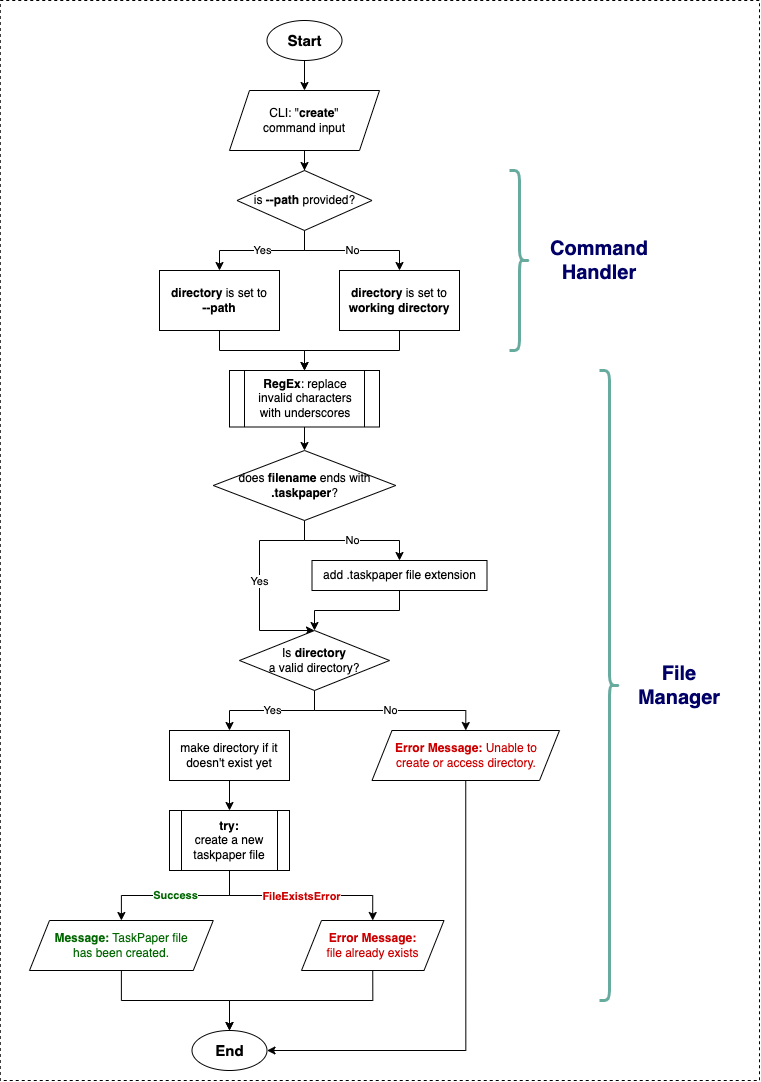

The diagram above was exported from draw.io. Its source (the exported page's mxGraphModel, read from the mxfile embedded in the PNG):
<mxGraphModel dx="1060" dy="588" grid="1" gridSize="10" guides="1" tooltips="1" connect="1" arrows="1" fold="1" page="1" pageScale="1" pageWidth="1169" pageHeight="827" background="none" math="0" shadow="0">
  <root>
    <mxCell id="0" />
    <mxCell id="1" parent="0" />
    <mxCell id="I2QCqKK9tGeElKEfepIY-110" value="" style="rounded=0;whiteSpace=wrap;html=1;dashed=1;" vertex="1" parent="1">
      <mxGeometry x="140.75" width="759.25" height="1080" as="geometry" />
    </mxCell>
    <mxCell id="I2QCqKK9tGeElKEfepIY-58" value="" style="edgeStyle=orthogonalEdgeStyle;rounded=0;orthogonalLoop=1;jettySize=auto;html=1;" edge="1" parent="1" source="I2QCqKK9tGeElKEfepIY-55" target="I2QCqKK9tGeElKEfepIY-57">
      <mxGeometry relative="1" as="geometry" />
    </mxCell>
    <mxCell id="I2QCqKK9tGeElKEfepIY-55" value="CLI: &quot;&lt;b&gt;create&lt;/b&gt;&quot;&lt;br&gt;command input" style="shape=parallelogram;perimeter=parallelogramPerimeter;whiteSpace=wrap;html=1;fixedSize=1;" vertex="1" parent="1">
      <mxGeometry x="370" y="90" width="150" height="60" as="geometry" />
    </mxCell>
    <mxCell id="I2QCqKK9tGeElKEfepIY-60" value="Yes" style="edgeStyle=orthogonalEdgeStyle;rounded=0;orthogonalLoop=1;jettySize=auto;html=1;" edge="1" parent="1" source="I2QCqKK9tGeElKEfepIY-57" target="I2QCqKK9tGeElKEfepIY-59">
      <mxGeometry relative="1" as="geometry" />
    </mxCell>
    <mxCell id="I2QCqKK9tGeElKEfepIY-63" value="No" style="edgeStyle=orthogonalEdgeStyle;rounded=0;orthogonalLoop=1;jettySize=auto;html=1;exitX=0.5;exitY=1;exitDx=0;exitDy=0;entryX=0.5;entryY=0;entryDx=0;entryDy=0;" edge="1" parent="1" source="I2QCqKK9tGeElKEfepIY-57" target="I2QCqKK9tGeElKEfepIY-62">
      <mxGeometry relative="1" as="geometry" />
    </mxCell>
    <mxCell id="I2QCqKK9tGeElKEfepIY-57" value="is &lt;b&gt;--path&lt;/b&gt; provided?" style="rhombus;whiteSpace=wrap;html=1;" vertex="1" parent="1">
      <mxGeometry x="377.5" y="170" width="135" height="60" as="geometry" />
    </mxCell>
    <mxCell id="I2QCqKK9tGeElKEfepIY-116" style="edgeStyle=orthogonalEdgeStyle;rounded=0;orthogonalLoop=1;jettySize=auto;html=1;entryX=0.5;entryY=0;entryDx=0;entryDy=0;" edge="1" parent="1" source="I2QCqKK9tGeElKEfepIY-59" target="I2QCqKK9tGeElKEfepIY-112">
      <mxGeometry relative="1" as="geometry" />
    </mxCell>
    <mxCell id="I2QCqKK9tGeElKEfepIY-59" value="&lt;b&gt;directory&lt;/b&gt; is set to&lt;br&gt;&lt;b&gt;--path&lt;/b&gt;" style="whiteSpace=wrap;html=1;" vertex="1" parent="1">
      <mxGeometry x="300" y="270" width="120" height="60" as="geometry" />
    </mxCell>
    <mxCell id="I2QCqKK9tGeElKEfepIY-117" style="edgeStyle=orthogonalEdgeStyle;rounded=0;orthogonalLoop=1;jettySize=auto;html=1;entryX=0.5;entryY=0;entryDx=0;entryDy=0;" edge="1" parent="1" source="I2QCqKK9tGeElKEfepIY-62" target="I2QCqKK9tGeElKEfepIY-112">
      <mxGeometry relative="1" as="geometry" />
    </mxCell>
    <mxCell id="I2QCqKK9tGeElKEfepIY-62" value="&lt;b&gt;directory&lt;/b&gt; is set to&lt;br&gt;&lt;b&gt;working directory&lt;/b&gt;" style="whiteSpace=wrap;html=1;" vertex="1" parent="1">
      <mxGeometry x="480" y="270" width="120" height="60" as="geometry" />
    </mxCell>
    <mxCell id="I2QCqKK9tGeElKEfepIY-72" value="No" style="edgeStyle=orthogonalEdgeStyle;rounded=0;orthogonalLoop=1;jettySize=auto;html=1;" edge="1" parent="1" source="I2QCqKK9tGeElKEfepIY-69" target="I2QCqKK9tGeElKEfepIY-71">
      <mxGeometry relative="1" as="geometry" />
    </mxCell>
    <mxCell id="I2QCqKK9tGeElKEfepIY-82" value="Yes" style="edgeStyle=orthogonalEdgeStyle;rounded=0;orthogonalLoop=1;jettySize=auto;html=1;exitX=0.5;exitY=1;exitDx=0;exitDy=0;entryX=0.5;entryY=0;entryDx=0;entryDy=0;" edge="1" parent="1" source="I2QCqKK9tGeElKEfepIY-69" target="I2QCqKK9tGeElKEfepIY-77">
      <mxGeometry relative="1" as="geometry">
        <Array as="points">
          <mxPoint x="445" y="540" />
          <mxPoint x="400" y="540" />
          <mxPoint x="400" y="630" />
        </Array>
      </mxGeometry>
    </mxCell>
    <mxCell id="I2QCqKK9tGeElKEfepIY-69" value="does &lt;b&gt;filename&lt;/b&gt; ends with &lt;b&gt;.taskpaper&lt;/b&gt;?" style="rhombus;whiteSpace=wrap;html=1;" vertex="1" parent="1">
      <mxGeometry x="353.75" y="450" width="182.5" height="70" as="geometry" />
    </mxCell>
    <mxCell id="I2QCqKK9tGeElKEfepIY-80" style="edgeStyle=orthogonalEdgeStyle;rounded=0;orthogonalLoop=1;jettySize=auto;html=1;exitX=0.5;exitY=1;exitDx=0;exitDy=0;entryX=0.5;entryY=0;entryDx=0;entryDy=0;" edge="1" parent="1" source="I2QCqKK9tGeElKEfepIY-71" target="I2QCqKK9tGeElKEfepIY-77">
      <mxGeometry relative="1" as="geometry" />
    </mxCell>
    <mxCell id="I2QCqKK9tGeElKEfepIY-71" value="add .taskpaper file extension" style="whiteSpace=wrap;html=1;" vertex="1" parent="1">
      <mxGeometry x="452.5" y="560" width="175" height="30" as="geometry" />
    </mxCell>
    <mxCell id="I2QCqKK9tGeElKEfepIY-85" value="Yes" style="edgeStyle=orthogonalEdgeStyle;rounded=0;orthogonalLoop=1;jettySize=auto;html=1;" edge="1" parent="1" source="I2QCqKK9tGeElKEfepIY-77" target="I2QCqKK9tGeElKEfepIY-84">
      <mxGeometry relative="1" as="geometry" />
    </mxCell>
    <mxCell id="I2QCqKK9tGeElKEfepIY-89" value="No" style="edgeStyle=orthogonalEdgeStyle;rounded=0;orthogonalLoop=1;jettySize=auto;html=1;exitX=0.5;exitY=1;exitDx=0;exitDy=0;entryX=0.5;entryY=0;entryDx=0;entryDy=0;" edge="1" parent="1" source="I2QCqKK9tGeElKEfepIY-77" target="I2QCqKK9tGeElKEfepIY-88">
      <mxGeometry relative="1" as="geometry" />
    </mxCell>
    <mxCell id="I2QCqKK9tGeElKEfepIY-77" value="Is &lt;b&gt;directory &lt;/b&gt;&lt;br&gt;a valid directory?" style="rhombus;whiteSpace=wrap;html=1;" vertex="1" parent="1">
      <mxGeometry x="380" y="630" width="150" height="60" as="geometry" />
    </mxCell>
    <mxCell id="I2QCqKK9tGeElKEfepIY-93" style="edgeStyle=orthogonalEdgeStyle;rounded=0;orthogonalLoop=1;jettySize=auto;html=1;exitX=0.5;exitY=1;exitDx=0;exitDy=0;" edge="1" parent="1" source="I2QCqKK9tGeElKEfepIY-84" target="I2QCqKK9tGeElKEfepIY-92">
      <mxGeometry relative="1" as="geometry" />
    </mxCell>
    <mxCell id="I2QCqKK9tGeElKEfepIY-84" value="make directory if it doesn't exist yet" style="whiteSpace=wrap;html=1;" vertex="1" parent="1">
      <mxGeometry x="310" y="730" width="120" height="50" as="geometry" />
    </mxCell>
    <mxCell id="I2QCqKK9tGeElKEfepIY-87" style="edgeStyle=orthogonalEdgeStyle;rounded=0;orthogonalLoop=1;jettySize=auto;html=1;entryX=0.5;entryY=0;entryDx=0;entryDy=0;" edge="1" parent="1" source="I2QCqKK9tGeElKEfepIY-86" target="I2QCqKK9tGeElKEfepIY-55">
      <mxGeometry relative="1" as="geometry" />
    </mxCell>
    <mxCell id="I2QCqKK9tGeElKEfepIY-86" value="&lt;b&gt;&lt;font style=&quot;font-size: 15px;&quot;&gt;Start&lt;/font&gt;&lt;/b&gt;" style="ellipse;whiteSpace=wrap;html=1;" vertex="1" parent="1">
      <mxGeometry x="407.5" y="20" width="75" height="40" as="geometry" />
    </mxCell>
    <mxCell id="I2QCqKK9tGeElKEfepIY-106" style="edgeStyle=orthogonalEdgeStyle;rounded=0;orthogonalLoop=1;jettySize=auto;html=1;exitX=0.5;exitY=1;exitDx=0;exitDy=0;entryX=1;entryY=0.5;entryDx=0;entryDy=0;" edge="1" parent="1" source="I2QCqKK9tGeElKEfepIY-88" target="I2QCqKK9tGeElKEfepIY-101">
      <mxGeometry relative="1" as="geometry" />
    </mxCell>
    <mxCell id="I2QCqKK9tGeElKEfepIY-88" value="&lt;font style=&quot;color: rgb(204, 0, 0);&quot;&gt;&lt;b&gt;Error Message:&lt;/b&gt; Unable to &lt;br&gt;create or access directory.&lt;/font&gt;" style="shape=parallelogram;perimeter=parallelogramPerimeter;whiteSpace=wrap;html=1;fixedSize=1;" vertex="1" parent="1">
      <mxGeometry x="512.5" y="730" width="187.5" height="50" as="geometry" />
    </mxCell>
    <mxCell id="I2QCqKK9tGeElKEfepIY-95" value="&lt;font style=&quot;color: rgb(0, 102, 0);&quot;&gt;&lt;b&gt;Success&lt;/b&gt;&lt;/font&gt;" style="edgeStyle=orthogonalEdgeStyle;rounded=0;orthogonalLoop=1;jettySize=auto;html=1;" edge="1" parent="1" source="I2QCqKK9tGeElKEfepIY-92" target="I2QCqKK9tGeElKEfepIY-94">
      <mxGeometry relative="1" as="geometry" />
    </mxCell>
    <mxCell id="I2QCqKK9tGeElKEfepIY-97" style="edgeStyle=orthogonalEdgeStyle;rounded=0;orthogonalLoop=1;jettySize=auto;html=1;exitX=0.5;exitY=1;exitDx=0;exitDy=0;" edge="1" parent="1" source="I2QCqKK9tGeElKEfepIY-92" target="I2QCqKK9tGeElKEfepIY-96">
      <mxGeometry relative="1" as="geometry" />
    </mxCell>
    <mxCell id="I2QCqKK9tGeElKEfepIY-98" value="&lt;b&gt;&lt;font style=&quot;color: rgb(204, 0, 0);&quot;&gt;FileExistsError&lt;/font&gt;&lt;/b&gt;" style="edgeLabel;html=1;align=center;verticalAlign=middle;resizable=0;points=[];" vertex="1" connectable="0" parent="I2QCqKK9tGeElKEfepIY-97">
      <mxGeometry x="0.2403" y="-1" relative="1" as="geometry">
        <mxPoint x="-24" y="-1" as="offset" />
      </mxGeometry>
    </mxCell>
    <mxCell id="I2QCqKK9tGeElKEfepIY-92" value="&lt;b&gt;try:&lt;/b&gt;&lt;br&gt;create a new&lt;br&gt;taskpaper file" style="shape=process;whiteSpace=wrap;html=1;backgroundOutline=1;" vertex="1" parent="1">
      <mxGeometry x="310" y="810" width="120" height="60" as="geometry" />
    </mxCell>
    <mxCell id="I2QCqKK9tGeElKEfepIY-103" style="edgeStyle=orthogonalEdgeStyle;rounded=0;orthogonalLoop=1;jettySize=auto;html=1;exitX=0.5;exitY=1;exitDx=0;exitDy=0;entryX=0.5;entryY=0;entryDx=0;entryDy=0;" edge="1" parent="1" source="I2QCqKK9tGeElKEfepIY-94" target="I2QCqKK9tGeElKEfepIY-101">
      <mxGeometry relative="1" as="geometry" />
    </mxCell>
    <mxCell id="I2QCqKK9tGeElKEfepIY-94" value="&lt;font style=&quot;color: rgb(0, 102, 0);&quot;&gt;&lt;b&gt;Message:&lt;/b&gt; TaskPaper file &lt;br&gt;has been created.&lt;/font&gt;" style="shape=parallelogram;perimeter=parallelogramPerimeter;whiteSpace=wrap;html=1;fixedSize=1;" vertex="1" parent="1">
      <mxGeometry x="170" y="920" width="183.75" height="50" as="geometry" />
    </mxCell>
    <mxCell id="I2QCqKK9tGeElKEfepIY-107" style="edgeStyle=orthogonalEdgeStyle;rounded=0;orthogonalLoop=1;jettySize=auto;html=1;exitX=0.5;exitY=1;exitDx=0;exitDy=0;entryX=0.5;entryY=0;entryDx=0;entryDy=0;" edge="1" parent="1" source="I2QCqKK9tGeElKEfepIY-96" target="I2QCqKK9tGeElKEfepIY-101">
      <mxGeometry relative="1" as="geometry" />
    </mxCell>
    <mxCell id="I2QCqKK9tGeElKEfepIY-96" value="&lt;font style=&quot;color: rgb(204, 0, 0);&quot;&gt;&lt;b&gt;Error Message:&lt;/b&gt; &lt;br&gt;file already exists&lt;/font&gt;" style="shape=parallelogram;perimeter=parallelogramPerimeter;whiteSpace=wrap;html=1;fixedSize=1;" vertex="1" parent="1">
      <mxGeometry x="442" y="920" width="142.5" height="50" as="geometry" />
    </mxCell>
    <mxCell id="I2QCqKK9tGeElKEfepIY-101" value="&lt;b&gt;&lt;font style=&quot;font-size: 15px;&quot;&gt;End&lt;/font&gt;&lt;/b&gt;" style="ellipse;whiteSpace=wrap;html=1;" vertex="1" parent="1">
      <mxGeometry x="332.5" y="1030" width="75" height="40" as="geometry" />
    </mxCell>
    <mxCell id="I2QCqKK9tGeElKEfepIY-115" style="edgeStyle=orthogonalEdgeStyle;rounded=0;orthogonalLoop=1;jettySize=auto;html=1;entryX=0.5;entryY=0;entryDx=0;entryDy=0;" edge="1" parent="1" source="I2QCqKK9tGeElKEfepIY-112" target="I2QCqKK9tGeElKEfepIY-69">
      <mxGeometry relative="1" as="geometry" />
    </mxCell>
    <mxCell id="I2QCqKK9tGeElKEfepIY-112" value="&lt;b&gt;RegEx&lt;/b&gt;: replace invalid characters with underscores" style="shape=process;whiteSpace=wrap;html=1;backgroundOutline=1;" vertex="1" parent="1">
      <mxGeometry x="370" y="370" width="150" height="56.5" as="geometry" />
    </mxCell>
    <mxCell id="I2QCqKK9tGeElKEfepIY-118" value="" style="shape=curlyBracket;whiteSpace=wrap;html=1;rounded=1;flipH=1;labelPosition=right;verticalLabelPosition=middle;align=left;verticalAlign=middle;strokeWidth=3;strokeColor=#67AB9F;" vertex="1" parent="1">
      <mxGeometry x="650" y="170" width="20" height="180" as="geometry" />
    </mxCell>
    <mxCell id="I2QCqKK9tGeElKEfepIY-121" value="Command Handler" style="text;html=1;align=center;verticalAlign=middle;whiteSpace=wrap;rounded=0;fontSize=20;fontStyle=1;fontColor=#000066;" vertex="1" parent="1">
      <mxGeometry x="680" y="235" width="120" height="50" as="geometry" />
    </mxCell>
    <mxCell id="I2QCqKK9tGeElKEfepIY-122" value="" style="shape=curlyBracket;whiteSpace=wrap;html=1;rounded=1;flipH=1;labelPosition=right;verticalLabelPosition=middle;align=left;verticalAlign=middle;strokeWidth=3;strokeColor=#67AB9F;" vertex="1" parent="1">
      <mxGeometry x="740" y="370" width="20" height="630" as="geometry" />
    </mxCell>
    <mxCell id="I2QCqKK9tGeElKEfepIY-123" value="File Manager" style="text;html=1;align=center;verticalAlign=middle;whiteSpace=wrap;rounded=0;fontSize=20;fontStyle=1;fontColor=#000066;" vertex="1" parent="1">
      <mxGeometry x="760" y="660" width="120" height="50" as="geometry" />
    </mxCell>
  </root>
</mxGraphModel>